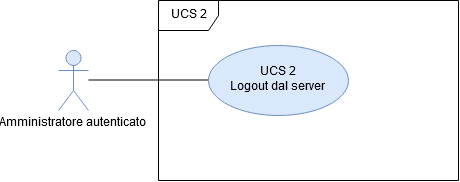

The diagram above was exported from draw.io. Its source (the exported page's mxGraphModel, read from the mxfile embedded in the PNG):
<mxGraphModel dx="677" dy="395" grid="1" gridSize="10" guides="1" tooltips="1" connect="1" arrows="1" fold="1" page="1" pageScale="1" pageWidth="827" pageHeight="1169" math="0" shadow="0">
  <root>
    <mxCell id="0" />
    <mxCell id="1" parent="0" />
    <mxCell id="NDoCqzWjZIw52_66DfMY-1" value="Amministratore autenticato" style="shape=umlActor;verticalLabelPosition=bottom;labelBackgroundColor=#ffffff;verticalAlign=top;html=1;outlineConnect=0;fillColor=#dae8fc;strokeColor=#6c8ebf;" vertex="1" parent="1">
      <mxGeometry x="90" y="290" width="30" height="60" as="geometry" />
    </mxCell>
    <mxCell id="NDoCqzWjZIw52_66DfMY-2" value="UCS 2" style="shape=umlFrame;whiteSpace=wrap;html=1;" vertex="1" parent="1">
      <mxGeometry x="190" y="240" width="300" height="180" as="geometry" />
    </mxCell>
    <mxCell id="NDoCqzWjZIw52_66DfMY-3" value="" style="endArrow=none;html=1;" edge="1" parent="1">
      <mxGeometry width="50" height="50" relative="1" as="geometry">
        <mxPoint x="120" y="319.5" as="sourcePoint" />
        <mxPoint x="240" y="319.5" as="targetPoint" />
      </mxGeometry>
    </mxCell>
    <mxCell id="NDoCqzWjZIw52_66DfMY-4" value="UCS 2&lt;br&gt;Logout dal server&lt;span style=&quot;font-weight: 600 ; text-decoration: underline ; color: #0000cc&quot;&gt;&lt;/span&gt;&lt;span style=&quot;font-weight: 600 ; color: #0000cc&quot;&gt;&lt;br&gt;&lt;/span&gt;" style="ellipse;whiteSpace=wrap;html=1;fillColor=#dae8fc;strokeColor=#6c8ebf;" vertex="1" parent="1">
      <mxGeometry x="240" y="285" width="140" height="70" as="geometry" />
    </mxCell>
  </root>
</mxGraphModel>